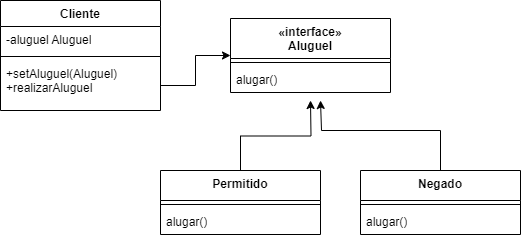

The diagram above was exported from draw.io. Its source (the exported page's mxGraphModel, read from the mxfile embedded in the PNG):
<mxGraphModel dx="1050" dy="557" grid="1" gridSize="10" guides="1" tooltips="1" connect="1" arrows="1" fold="1" page="1" pageScale="1" pageWidth="827" pageHeight="1169" math="0" shadow="0">
  <root>
    <mxCell id="0" />
    <mxCell id="1" parent="0" />
    <mxCell id="90eie7e9EYTGOTyOfsR3-2" value="Cliente" style="swimlane;fontStyle=1;align=center;verticalAlign=top;childLayout=stackLayout;horizontal=1;startSize=26;horizontalStack=0;resizeParent=1;resizeParentMax=0;resizeLast=0;collapsible=1;marginBottom=0;whiteSpace=wrap;html=1;" vertex="1" parent="1">
      <mxGeometry x="40" y="180" width="160" height="110" as="geometry" />
    </mxCell>
    <mxCell id="90eie7e9EYTGOTyOfsR3-3" value="-aluguel Aluguel" style="text;strokeColor=none;fillColor=none;align=left;verticalAlign=top;spacingLeft=4;spacingRight=4;overflow=hidden;rotatable=0;points=[[0,0.5],[1,0.5]];portConstraint=eastwest;whiteSpace=wrap;html=1;" vertex="1" parent="90eie7e9EYTGOTyOfsR3-2">
      <mxGeometry y="26" width="160" height="26" as="geometry" />
    </mxCell>
    <mxCell id="90eie7e9EYTGOTyOfsR3-4" value="" style="line;strokeWidth=1;fillColor=none;align=left;verticalAlign=middle;spacingTop=-1;spacingLeft=3;spacingRight=3;rotatable=0;labelPosition=right;points=[];portConstraint=eastwest;strokeColor=inherit;" vertex="1" parent="90eie7e9EYTGOTyOfsR3-2">
      <mxGeometry y="52" width="160" height="8" as="geometry" />
    </mxCell>
    <mxCell id="90eie7e9EYTGOTyOfsR3-5" value="+setAluguel(Aluguel)&lt;div&gt;+realizarAluguel&lt;/div&gt;" style="text;strokeColor=none;fillColor=none;align=left;verticalAlign=top;spacingLeft=4;spacingRight=4;overflow=hidden;rotatable=0;points=[[0,0.5],[1,0.5]];portConstraint=eastwest;whiteSpace=wrap;html=1;" vertex="1" parent="90eie7e9EYTGOTyOfsR3-2">
      <mxGeometry y="60" width="160" height="50" as="geometry" />
    </mxCell>
    <mxCell id="90eie7e9EYTGOTyOfsR3-7" value="«interface»&lt;br style=&quot;border-color: var(--border-color); font-weight: 400;&quot;&gt;&lt;b style=&quot;border-color: var(--border-color);&quot;&gt;Aluguel&lt;/b&gt;" style="swimlane;fontStyle=1;align=center;verticalAlign=top;childLayout=stackLayout;horizontal=1;startSize=40;horizontalStack=0;resizeParent=1;resizeParentMax=0;resizeLast=0;collapsible=1;marginBottom=0;whiteSpace=wrap;html=1;" vertex="1" parent="1">
      <mxGeometry x="270" y="198" width="160" height="74" as="geometry" />
    </mxCell>
    <mxCell id="90eie7e9EYTGOTyOfsR3-9" value="" style="line;strokeWidth=1;fillColor=none;align=left;verticalAlign=middle;spacingTop=-1;spacingLeft=3;spacingRight=3;rotatable=0;labelPosition=right;points=[];portConstraint=eastwest;strokeColor=inherit;" vertex="1" parent="90eie7e9EYTGOTyOfsR3-7">
      <mxGeometry y="40" width="160" height="8" as="geometry" />
    </mxCell>
    <mxCell id="90eie7e9EYTGOTyOfsR3-10" value="alugar()" style="text;strokeColor=none;fillColor=none;align=left;verticalAlign=top;spacingLeft=4;spacingRight=4;overflow=hidden;rotatable=0;points=[[0,0.5],[1,0.5]];portConstraint=eastwest;whiteSpace=wrap;html=1;" vertex="1" parent="90eie7e9EYTGOTyOfsR3-7">
      <mxGeometry y="48" width="160" height="26" as="geometry" />
    </mxCell>
    <mxCell id="90eie7e9EYTGOTyOfsR3-11" style="edgeStyle=orthogonalEdgeStyle;rounded=0;orthogonalLoop=1;jettySize=auto;html=1;entryX=0;entryY=0.5;entryDx=0;entryDy=0;" edge="1" parent="1" source="90eie7e9EYTGOTyOfsR3-5" target="90eie7e9EYTGOTyOfsR3-7">
      <mxGeometry relative="1" as="geometry" />
    </mxCell>
    <mxCell id="90eie7e9EYTGOTyOfsR3-18" style="edgeStyle=orthogonalEdgeStyle;rounded=0;orthogonalLoop=1;jettySize=auto;html=1;" edge="1" parent="1" source="90eie7e9EYTGOTyOfsR3-12">
      <mxGeometry relative="1" as="geometry">
        <mxPoint x="350" y="280" as="targetPoint" />
      </mxGeometry>
    </mxCell>
    <mxCell id="90eie7e9EYTGOTyOfsR3-12" value="Permitido" style="swimlane;fontStyle=1;align=center;verticalAlign=top;childLayout=stackLayout;horizontal=1;startSize=30;horizontalStack=0;resizeParent=1;resizeParentMax=0;resizeLast=0;collapsible=1;marginBottom=0;whiteSpace=wrap;html=1;" vertex="1" parent="1">
      <mxGeometry x="200" y="350" width="160" height="64" as="geometry">
        <mxRectangle x="200" y="350" width="100" height="40" as="alternateBounds" />
      </mxGeometry>
    </mxCell>
    <mxCell id="90eie7e9EYTGOTyOfsR3-13" value="" style="line;strokeWidth=1;fillColor=none;align=left;verticalAlign=middle;spacingTop=-1;spacingLeft=3;spacingRight=3;rotatable=0;labelPosition=right;points=[];portConstraint=eastwest;strokeColor=inherit;" vertex="1" parent="90eie7e9EYTGOTyOfsR3-12">
      <mxGeometry y="30" width="160" height="8" as="geometry" />
    </mxCell>
    <mxCell id="90eie7e9EYTGOTyOfsR3-14" value="alugar()" style="text;strokeColor=none;fillColor=none;align=left;verticalAlign=top;spacingLeft=4;spacingRight=4;overflow=hidden;rotatable=0;points=[[0,0.5],[1,0.5]];portConstraint=eastwest;whiteSpace=wrap;html=1;" vertex="1" parent="90eie7e9EYTGOTyOfsR3-12">
      <mxGeometry y="38" width="160" height="26" as="geometry" />
    </mxCell>
    <mxCell id="90eie7e9EYTGOTyOfsR3-19" style="edgeStyle=orthogonalEdgeStyle;rounded=0;orthogonalLoop=1;jettySize=auto;html=1;" edge="1" parent="1" source="90eie7e9EYTGOTyOfsR3-15">
      <mxGeometry relative="1" as="geometry">
        <mxPoint x="360" y="280" as="targetPoint" />
        <Array as="points">
          <mxPoint x="480" y="310" />
          <mxPoint x="361" y="310" />
        </Array>
      </mxGeometry>
    </mxCell>
    <mxCell id="90eie7e9EYTGOTyOfsR3-15" value="Negado" style="swimlane;fontStyle=1;align=center;verticalAlign=top;childLayout=stackLayout;horizontal=1;startSize=30;horizontalStack=0;resizeParent=1;resizeParentMax=0;resizeLast=0;collapsible=1;marginBottom=0;whiteSpace=wrap;html=1;" vertex="1" parent="1">
      <mxGeometry x="400" y="350" width="160" height="64" as="geometry" />
    </mxCell>
    <mxCell id="90eie7e9EYTGOTyOfsR3-16" value="" style="line;strokeWidth=1;fillColor=none;align=left;verticalAlign=middle;spacingTop=-1;spacingLeft=3;spacingRight=3;rotatable=0;labelPosition=right;points=[];portConstraint=eastwest;strokeColor=inherit;" vertex="1" parent="90eie7e9EYTGOTyOfsR3-15">
      <mxGeometry y="30" width="160" height="8" as="geometry" />
    </mxCell>
    <mxCell id="90eie7e9EYTGOTyOfsR3-17" value="alugar()" style="text;strokeColor=none;fillColor=none;align=left;verticalAlign=top;spacingLeft=4;spacingRight=4;overflow=hidden;rotatable=0;points=[[0,0.5],[1,0.5]];portConstraint=eastwest;whiteSpace=wrap;html=1;" vertex="1" parent="90eie7e9EYTGOTyOfsR3-15">
      <mxGeometry y="38" width="160" height="26" as="geometry" />
    </mxCell>
  </root>
</mxGraphModel>